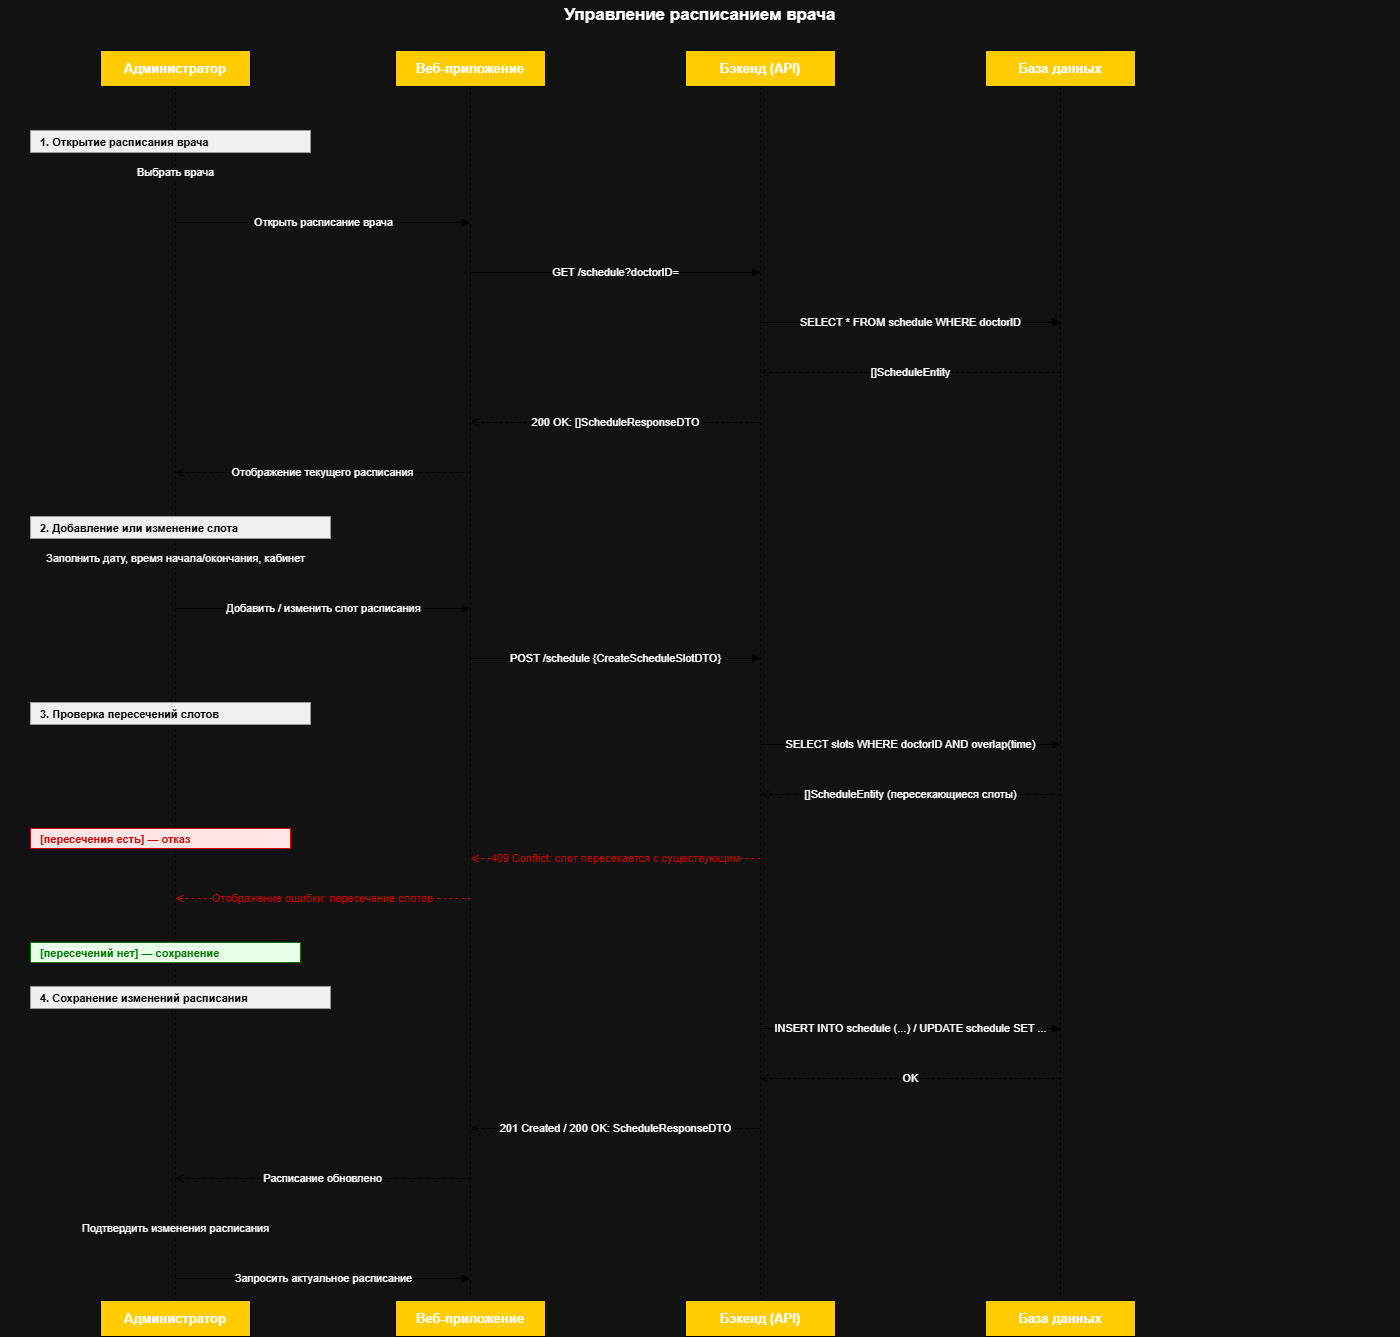

The diagram above was exported from draw.io. Its source (the exported page's mxGraphModel, read from the mxfile embedded in the PNG):
<mxGraphModel dx="1028" dy="645" grid="0" gridSize="10" guides="1" tooltips="1" connect="1" arrows="1" fold="1" page="0" pageScale="1" pageWidth="1400" pageHeight="1400" background="#ffffff" math="0" shadow="0">
  <root>
    <mxCell id="0" />
    <mxCell id="1" parent="0" />
    <mxCell id="title" parent="1" style="text;html=0;strokeColor=none;fillColor=none;align=center;verticalAlign=middle;whiteSpace=wrap;fontSize=17;fontStyle=1;" value="Управление расписанием врача" vertex="1">
      <mxGeometry height="30" width="1400" y="10" as="geometry" />
    </mxCell>
    <mxCell id="lt1" parent="1" style="shape=mxgraph.uml.lifeline;whiteSpace=wrap;html=0;fillColor=#FFCC00;strokeColor=#000000;fontStyle=1;fontSize=13;" value="Администратор" vertex="1">
      <mxGeometry height="36" width="150" x="100" y="60" as="geometry" />
    </mxCell>
    <mxCell id="ll1" edge="1" parent="1" style="endArrow=none;dashed=1;html=1;strokeColor=#000000;" value="">
      <mxGeometry relative="1" as="geometry">
        <mxPoint x="175" y="96" as="sourcePoint" />
        <mxPoint x="175" y="1310" as="targetPoint" />
      </mxGeometry>
    </mxCell>
    <mxCell id="lb1" parent="1" style="shape=mxgraph.uml.lifeline;whiteSpace=wrap;html=0;fillColor=#FFCC00;strokeColor=#000000;fontStyle=1;fontSize=13;" value="Администратор" vertex="1">
      <mxGeometry height="36" width="150" x="100" y="1310" as="geometry" />
    </mxCell>
    <mxCell id="lt2" parent="1" style="shape=mxgraph.uml.lifeline;whiteSpace=wrap;html=0;fillColor=#FFCC00;strokeColor=#000000;fontStyle=1;fontSize=13;" value="Веб-приложение" vertex="1">
      <mxGeometry height="36" width="150" x="395" y="60" as="geometry" />
    </mxCell>
    <mxCell id="ll2" edge="1" parent="1" style="endArrow=none;dashed=1;html=1;strokeColor=#000000;" value="">
      <mxGeometry relative="1" as="geometry">
        <mxPoint x="470" y="96" as="sourcePoint" />
        <mxPoint x="470" y="1310" as="targetPoint" />
      </mxGeometry>
    </mxCell>
    <mxCell id="lb2" parent="1" style="shape=mxgraph.uml.lifeline;whiteSpace=wrap;html=0;fillColor=#FFCC00;strokeColor=#000000;fontStyle=1;fontSize=13;" value="Веб-приложение" vertex="1">
      <mxGeometry height="36" width="150" x="395" y="1310" as="geometry" />
    </mxCell>
    <mxCell id="lt3" parent="1" style="shape=mxgraph.uml.lifeline;whiteSpace=wrap;html=0;fillColor=#FFCC00;strokeColor=#000000;fontStyle=1;fontSize=13;" value="Бэкенд (API)" vertex="1">
      <mxGeometry height="36" width="150" x="685" y="60" as="geometry" />
    </mxCell>
    <mxCell id="ll3" edge="1" parent="1" style="endArrow=none;dashed=1;html=1;strokeColor=#000000;" value="">
      <mxGeometry relative="1" as="geometry">
        <mxPoint x="760" y="96" as="sourcePoint" />
        <mxPoint x="760" y="1310" as="targetPoint" />
      </mxGeometry>
    </mxCell>
    <mxCell id="lb3" parent="1" style="shape=mxgraph.uml.lifeline;whiteSpace=wrap;html=0;fillColor=#FFCC00;strokeColor=#000000;fontStyle=1;fontSize=13;" value="Бэкенд (API)" vertex="1">
      <mxGeometry height="36" width="150" x="685" y="1310" as="geometry" />
    </mxCell>
    <mxCell id="lt4" parent="1" style="shape=mxgraph.uml.lifeline;whiteSpace=wrap;html=0;fillColor=#FFCC00;strokeColor=#000000;fontStyle=1;fontSize=13;" value="База данных" vertex="1">
      <mxGeometry height="36" width="150" x="985" y="60" as="geometry" />
    </mxCell>
    <mxCell id="ll4" edge="1" parent="1" style="endArrow=none;dashed=1;html=1;strokeColor=#000000;" value="">
      <mxGeometry relative="1" as="geometry">
        <mxPoint x="1060" y="96" as="sourcePoint" />
        <mxPoint x="1060" y="1310" as="targetPoint" />
      </mxGeometry>
    </mxCell>
    <mxCell id="lb4" parent="1" style="shape=mxgraph.uml.lifeline;whiteSpace=wrap;html=0;fillColor=#FFCC00;strokeColor=#000000;fontStyle=1;fontSize=13;" value="База данных" vertex="1">
      <mxGeometry height="36" width="150" x="985" y="1310" as="geometry" />
    </mxCell>
    <mxCell id="s1lbl" parent="1" style="text;html=0;strokeColor=#999999;fillColor=#f0f0f0;align=left;verticalAlign=middle;spacingLeft=8;fontSize=11;fontStyle=1;fontColor=#000000;" value="1. Открытие расписания врача" vertex="1">
      <mxGeometry height="22" width="280" x="30" y="140" as="geometry" />
    </mxCell>
    <mxCell id="m01" edge="1" parent="1" style="endArrow=block;endFill=1;html=1;strokeColor=#000000;fontSize=11;" value="Выбрать врача">
      <mxGeometry relative="1" as="geometry">
        <mxPoint x="175" y="182" as="sourcePoint" />
        <mxPoint x="175" y="182" as="targetPoint" />
      </mxGeometry>
    </mxCell>
    <mxCell id="m02" edge="1" parent="1" style="endArrow=block;endFill=1;html=1;strokeColor=#000000;fontSize=11;" value="Открыть расписание врача">
      <mxGeometry relative="1" as="geometry">
        <mxPoint x="175" y="232" as="sourcePoint" />
        <mxPoint x="470" y="232" as="targetPoint" />
      </mxGeometry>
    </mxCell>
    <mxCell id="m03" edge="1" parent="1" style="endArrow=block;endFill=1;html=1;strokeColor=#000000;fontSize=11;" value="GET /schedule?doctorID=">
      <mxGeometry relative="1" as="geometry">
        <mxPoint x="470" y="282" as="sourcePoint" />
        <mxPoint x="760" y="282" as="targetPoint" />
      </mxGeometry>
    </mxCell>
    <mxCell id="m04" edge="1" parent="1" style="endArrow=block;endFill=1;html=1;strokeColor=#000000;fontSize=11;" value="SELECT * FROM schedule WHERE doctorID">
      <mxGeometry relative="1" as="geometry">
        <mxPoint x="760" y="332" as="sourcePoint" />
        <mxPoint x="1060" y="332" as="targetPoint" />
      </mxGeometry>
    </mxCell>
    <mxCell id="m05" edge="1" parent="1" style="endArrow=open;endFill=0;dashed=1;html=1;strokeColor=#000000;fontSize=11;" value="[]ScheduleEntity">
      <mxGeometry relative="1" as="geometry">
        <mxPoint x="1060" y="382" as="sourcePoint" />
        <mxPoint x="760" y="382" as="targetPoint" />
      </mxGeometry>
    </mxCell>
    <mxCell id="m06" edge="1" parent="1" style="endArrow=open;endFill=0;dashed=1;html=1;strokeColor=#000000;fontSize=11;" value="200 OK: []ScheduleResponseDTO">
      <mxGeometry relative="1" as="geometry">
        <mxPoint x="760" y="432" as="sourcePoint" />
        <mxPoint x="470" y="432" as="targetPoint" />
      </mxGeometry>
    </mxCell>
    <mxCell id="m07" edge="1" parent="1" style="endArrow=open;endFill=0;dashed=1;html=1;strokeColor=#000000;fontSize=11;" value="Отображение текущего расписания">
      <mxGeometry relative="1" as="geometry">
        <mxPoint x="470" y="482" as="sourcePoint" />
        <mxPoint x="175" y="482" as="targetPoint" />
      </mxGeometry>
    </mxCell>
    <mxCell id="s2lbl" parent="1" style="text;html=0;strokeColor=#999999;fillColor=#f0f0f0;align=left;verticalAlign=middle;spacingLeft=8;fontSize=11;fontStyle=1;fontColor=#000000;" value="2. Добавление или изменение слота" vertex="1">
      <mxGeometry height="22" width="300" x="30" y="526" as="geometry" />
    </mxCell>
    <mxCell id="m08" edge="1" parent="1" style="endArrow=block;endFill=1;html=1;strokeColor=#000000;fontSize=11;" value="Заполнить дату, время начала/окончания, кабинет">
      <mxGeometry relative="1" as="geometry">
        <mxPoint x="175" y="568" as="sourcePoint" />
        <mxPoint x="175" y="568" as="targetPoint" />
      </mxGeometry>
    </mxCell>
    <mxCell id="m09" edge="1" parent="1" style="endArrow=block;endFill=1;html=1;strokeColor=#000000;fontSize=11;" value="Добавить / изменить слот расписания">
      <mxGeometry relative="1" as="geometry">
        <mxPoint x="175" y="618" as="sourcePoint" />
        <mxPoint x="470" y="618" as="targetPoint" />
      </mxGeometry>
    </mxCell>
    <mxCell id="m10" edge="1" parent="1" style="endArrow=block;endFill=1;html=1;strokeColor=#000000;fontSize=11;" value="POST /schedule {CreateScheduleSlotDTO}">
      <mxGeometry relative="1" as="geometry">
        <mxPoint x="470" y="668" as="sourcePoint" />
        <mxPoint x="760" y="668" as="targetPoint" />
      </mxGeometry>
    </mxCell>
    <mxCell id="s3lbl" parent="1" style="text;html=0;strokeColor=#999999;fillColor=#f0f0f0;align=left;verticalAlign=middle;spacingLeft=8;fontSize=11;fontStyle=1;fontColor=#000000;" value="3. Проверка пересечений слотов" vertex="1">
      <mxGeometry height="22" width="280" x="30" y="712" as="geometry" />
    </mxCell>
    <mxCell id="m11" edge="1" parent="1" style="endArrow=block;endFill=1;html=1;strokeColor=#000000;fontSize=11;" value="SELECT slots WHERE doctorID AND overlap(time)">
      <mxGeometry relative="1" as="geometry">
        <mxPoint x="760" y="754" as="sourcePoint" />
        <mxPoint x="1060" y="754" as="targetPoint" />
      </mxGeometry>
    </mxCell>
    <mxCell id="m12" edge="1" parent="1" style="endArrow=open;endFill=0;dashed=1;html=1;strokeColor=#000000;fontSize=11;" value="[]ScheduleEntity (пересекающиеся слоты)">
      <mxGeometry relative="1" as="geometry">
        <mxPoint x="1060" y="804" as="sourcePoint" />
        <mxPoint x="760" y="804" as="targetPoint" />
      </mxGeometry>
    </mxCell>
    <mxCell id="alt_lbl" parent="1" style="text;html=0;strokeColor=#cc0000;fillColor=#ffe6e6;align=left;verticalAlign=middle;spacingLeft=8;fontSize=11;fontStyle=1;fontColor=#cc0000;" value="[пересечения есть] — отказ" vertex="1">
      <mxGeometry height="20" width="260" x="30" y="838" as="geometry" />
    </mxCell>
    <mxCell id="m13a" edge="1" parent="1" style="endArrow=open;endFill=0;dashed=1;html=1;strokeColor=#cc0000;fontSize=11;fontColor=#cc0000;" value="409 Conflict: слот пересекается с существующим">
      <mxGeometry relative="1" as="geometry">
        <mxPoint x="760" y="868" as="sourcePoint" />
        <mxPoint x="470" y="868" as="targetPoint" />
      </mxGeometry>
    </mxCell>
    <mxCell id="m14a" edge="1" parent="1" style="endArrow=open;endFill=0;dashed=1;html=1;strokeColor=#cc0000;fontSize=11;fontColor=#cc0000;" value="Отображение ошибки: пересечение слотов">
      <mxGeometry relative="1" as="geometry">
        <mxPoint x="470" y="908" as="sourcePoint" />
        <mxPoint x="175" y="908" as="targetPoint" />
      </mxGeometry>
    </mxCell>
    <mxCell id="alt_ok_lbl" parent="1" style="text;html=0;strokeColor=#007700;fillColor=#e6ffe6;align=left;verticalAlign=middle;spacingLeft=8;fontSize=11;fontStyle=1;fontColor=#007700;" value="[пересечений нет] — сохранение" vertex="1">
      <mxGeometry height="20" width="270" x="30" y="952" as="geometry" />
    </mxCell>
    <mxCell id="s4lbl" parent="1" style="text;html=0;strokeColor=#999999;fillColor=#f0f0f0;align=left;verticalAlign=middle;spacingLeft=8;fontSize=11;fontStyle=1;fontColor=#000000;" value="4. Сохранение изменений расписания" vertex="1">
      <mxGeometry height="22" width="300" x="30" y="996" as="geometry" />
    </mxCell>
    <mxCell id="m15" edge="1" parent="1" style="endArrow=block;endFill=1;html=1;strokeColor=#000000;fontSize=11;" value="INSERT INTO schedule (...) / UPDATE schedule SET ...">
      <mxGeometry relative="1" as="geometry">
        <mxPoint x="760" y="1038" as="sourcePoint" />
        <mxPoint x="1060" y="1038" as="targetPoint" />
      </mxGeometry>
    </mxCell>
    <mxCell id="m16" edge="1" parent="1" style="endArrow=open;endFill=0;dashed=1;html=1;strokeColor=#000000;fontSize=11;" value="OK">
      <mxGeometry relative="1" as="geometry">
        <mxPoint x="1060" y="1088" as="sourcePoint" />
        <mxPoint x="760" y="1088" as="targetPoint" />
      </mxGeometry>
    </mxCell>
    <mxCell id="m17" edge="1" parent="1" style="endArrow=open;endFill=0;dashed=1;html=1;strokeColor=#000000;fontSize=11;" value="201 Created / 200 OK: ScheduleResponseDTO">
      <mxGeometry relative="1" as="geometry">
        <mxPoint x="760" y="1138" as="sourcePoint" />
        <mxPoint x="470" y="1138" as="targetPoint" />
      </mxGeometry>
    </mxCell>
    <mxCell id="m18" edge="1" parent="1" style="endArrow=open;endFill=0;dashed=1;html=1;strokeColor=#000000;fontSize=11;" value="Расписание обновлено">
      <mxGeometry relative="1" as="geometry">
        <mxPoint x="470" y="1188" as="sourcePoint" />
        <mxPoint x="175" y="1188" as="targetPoint" />
      </mxGeometry>
    </mxCell>
    <mxCell id="m19" edge="1" parent="1" style="endArrow=block;endFill=1;html=1;strokeColor=#000000;fontSize=11;" value="Подтвердить изменения расписания">
      <mxGeometry relative="1" as="geometry">
        <mxPoint x="175" y="1238" as="sourcePoint" />
        <mxPoint x="175" y="1238" as="targetPoint" />
      </mxGeometry>
    </mxCell>
    <mxCell id="m20" edge="1" parent="1" style="endArrow=block;endFill=1;html=1;strokeColor=#000000;fontSize=11;" value="Запросить актуальное расписание">
      <mxGeometry relative="1" as="geometry">
        <mxPoint x="175" y="1288" as="sourcePoint" />
        <mxPoint x="470" y="1288" as="targetPoint" />
      </mxGeometry>
    </mxCell>
  </root>
</mxGraphModel>